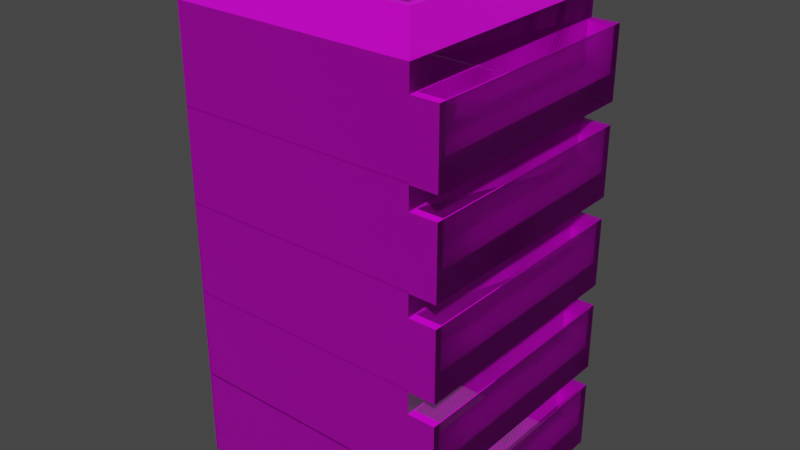# Source: Saitama_Home.blend  (saved by Blender 2.90.8; exported with 4.5.12 LTS)
import bpy
from mathutils import Matrix  # noqa: F401  (used for matrix-valued properties, if any)

bpy.ops.wm.read_factory_settings(use_empty=True)
scene = bpy.context.scene
scene.name = 'Scene'

# ---- collections
col_collection = bpy.data.collections.new('Collection'); scene.collection.children.link(col_collection)

# ---- images (referenced by path relative to the original .blend; pixels are not part of the script)
import os
ASSET_DIR = os.environ.get("B2B_ASSET_DIR", "")  # directory of the original .blend (textures are referenced by path, not embedded)
HERE = os.path.dirname(os.path.abspath(__file__))  # packed textures are extracted next to this script under _unpacked/

def load_image(name, relpath, width, height, colorspace="sRGB"):
    """Load a texture the original file referenced (path relative to the .blend, or extracted next to this script)."""
    p = next((c for c in (os.path.join(HERE, relpath), os.path.join(ASSET_DIR, relpath)) if relpath and os.path.exists(c)), "")
    if p:
        img = bpy.data.images.load(p, check_existing=True)
        img.name = name
    else:  # same state as the original file: an image datablock whose file is absent (Cycles renders it pink)
        img = bpy.data.images.new(name, width, height)
        img.source = "FILE"
        img.filepath = "//" + (relpath or name)
    img.colorspace_settings.name = colorspace
    return img
img_untitled_1_png_005 = load_image('Untitled-1.png.005', 'Untitled-1.png', 1024, 1024, 'sRGB')
img_untitled_1_png_001 = load_image('Untitled-1.png.001', 'Untitled-1.png', 1024, 1024, 'sRGB')
img_untitled_1_png_002 = load_image('Untitled-1.png.002', 'Untitled-1.png', 1024, 1024, 'sRGB')
img_untitled_1_png_003 = load_image('Untitled-1.png.003', 'Untitled-1.png', 1024, 1024, 'sRGB')
img_untitled_1_png_004 = load_image('Untitled-1.png.004', 'Untitled-1.png', 1024, 1024, 'sRGB')
img_untitled_1_png = load_image('Untitled-1.png', 'Untitled-1.png', 1024, 1024, 'sRGB')
img_untitled_1_png_006 = load_image('Untitled-1.png.006', 'Untitled-1.png', 1024, 1024, 'Non-Color')
img_untitled_1_png_007 = load_image('Untitled-1.png.007', 'Untitled-1.png', 1024, 1024, 'Non-Color')
img_untitled_1_png_008 = load_image('Untitled-1.png.008', 'Untitled-1.png', 1024, 1024, 'Non-Color')
img_untitled_1_png_009 = load_image('Untitled-1.png.009', 'Untitled-1.png', 1024, 1024, 'Non-Color')
img_untitled_1_png_010 = load_image('Untitled-1.png.010', 'Untitled-1.png', 1024, 1024, 'Non-Color')

# ---- materials (node trees are filled in below, after node groups)
mat_material = bpy.data.materials.new('Material')
mat_material.alpha_threshold = 0.0
mat_material.use_transparent_shadow = False
mat_material.line_color = (0.0, 0.0, 0.0, 1.0)
mat_material_001 = bpy.data.materials.new('Material.001')
mat_material_001.alpha_threshold = 0.0
mat_material_001.use_transparent_shadow = False
mat_material_001.line_color = (0.0, 0.0, 0.0, 1.0)
mat_material_002 = bpy.data.materials.new('Material.002')
mat_material_002.alpha_threshold = 0.0
mat_material_002.use_transparent_shadow = False
mat_material_002.line_color = (0.0, 0.0, 0.0, 1.0)
mat_material_003 = bpy.data.materials.new('Material.003')
mat_material_003.alpha_threshold = 0.0
mat_material_003.use_transparent_shadow = False
mat_material_003.line_color = (0.0, 0.0, 0.0, 1.0)
mat_material_004 = bpy.data.materials.new('Material.004')
mat_material_004.alpha_threshold = 0.0
mat_material_004.use_transparent_shadow = False
mat_material_004.line_color = (0.0, 0.0, 0.0, 1.0)
mat_material_005 = bpy.data.materials.new('Material.005')
mat_material_005.use_transparent_shadow = False
mat_material_006 = bpy.data.materials.new('Material.006')
mat_material_006.use_transparent_shadow = False
mat_material_007 = bpy.data.materials.new('Material.007')
mat_material_007.use_transparent_shadow = False
mat_material_008 = bpy.data.materials.new('Material.008')
mat_material_008.use_transparent_shadow = False
mat_material_009 = bpy.data.materials.new('Material.009')
mat_material_009.use_transparent_shadow = False

# ---- material node trees
mat_material.use_nodes = True; mat_material.node_tree.nodes.clear()
_N = mat_material.node_tree.nodes; _L = mat_material.node_tree.links
n0 = _N.new('ShaderNodeOutputMaterial'); n0.name = 'Material Output'; n0.location = (300, 300)
n1 = _N.new('ShaderNodeBsdfPrincipled'); n1.name = 'Principled BSDF'; n1.location = (10, 300)
n1.distribution = 'GGX'
n1.subsurface_method = 'BURLEY'
n1.inputs[2].default_value = 0.4
n1.inputs[3].default_value = 1.45
n1.inputs[27].default_value = (0.0, 0.0, 0.0, 1.0)
n1.inputs[28].default_value = 1.0
n2 = _N.new('ShaderNodeTexImage'); n2.name = 'Image Texture'; n2.location = (-280, 275)
n2.image = img_untitled_1_png_005
_L.new(n1.outputs[0], n0.inputs[0])
_L.new(n2.outputs[0], n1.inputs[0])
n0.is_active_output = True
mat_material_001.use_nodes = True; mat_material_001.node_tree.nodes.clear()
_N = mat_material_001.node_tree.nodes; _L = mat_material_001.node_tree.links
n0 = _N.new('ShaderNodeOutputMaterial'); n0.name = 'Material Output'; n0.location = (300, 300)
n1 = _N.new('ShaderNodeBsdfPrincipled'); n1.name = 'Principled BSDF'; n1.location = (10, 300)
n1.distribution = 'GGX'
n1.subsurface_method = 'BURLEY'
n1.inputs[2].default_value = 0.4
n1.inputs[3].default_value = 1.45
n1.inputs[27].default_value = (0.0, 0.0, 0.0, 1.0)
n1.inputs[28].default_value = 1.0
n2 = _N.new('ShaderNodeTexImage'); n2.name = 'Image Texture'; n2.location = (-280, 275)
n2.image = img_untitled_1_png_001
_L.new(n1.outputs[0], n0.inputs[0])
_L.new(n2.outputs[0], n1.inputs[0])
n0.is_active_output = True
mat_material_002.use_nodes = True; mat_material_002.node_tree.nodes.clear()
_N = mat_material_002.node_tree.nodes; _L = mat_material_002.node_tree.links
n0 = _N.new('ShaderNodeOutputMaterial'); n0.name = 'Material Output'; n0.location = (300, 300)
n1 = _N.new('ShaderNodeBsdfPrincipled'); n1.name = 'Principled BSDF'; n1.location = (10, 300)
n1.distribution = 'GGX'
n1.subsurface_method = 'BURLEY'
n1.inputs[2].default_value = 0.4
n1.inputs[3].default_value = 1.45
n1.inputs[27].default_value = (0.0, 0.0, 0.0, 1.0)
n1.inputs[28].default_value = 1.0
n2 = _N.new('ShaderNodeTexImage'); n2.name = 'Image Texture'; n2.location = (-280, 275)
n2.image = img_untitled_1_png_002
_L.new(n1.outputs[0], n0.inputs[0])
_L.new(n2.outputs[0], n1.inputs[0])
n0.is_active_output = True
mat_material_003.use_nodes = True; mat_material_003.node_tree.nodes.clear()
_N = mat_material_003.node_tree.nodes; _L = mat_material_003.node_tree.links
n0 = _N.new('ShaderNodeOutputMaterial'); n0.name = 'Material Output'; n0.location = (300, 300)
n1 = _N.new('ShaderNodeBsdfPrincipled'); n1.name = 'Principled BSDF'; n1.location = (10, 300)
n1.distribution = 'GGX'
n1.subsurface_method = 'BURLEY'
n1.inputs[2].default_value = 0.4
n1.inputs[3].default_value = 1.45
n1.inputs[27].default_value = (0.0, 0.0, 0.0, 1.0)
n1.inputs[28].default_value = 1.0
n2 = _N.new('ShaderNodeTexImage'); n2.name = 'Image Texture'; n2.location = (-280, 275)
n2.image = img_untitled_1_png_003
_L.new(n1.outputs[0], n0.inputs[0])
_L.new(n2.outputs[0], n1.inputs[0])
n0.is_active_output = True
mat_material_004.use_nodes = True; mat_material_004.node_tree.nodes.clear()
_N = mat_material_004.node_tree.nodes; _L = mat_material_004.node_tree.links
n0 = _N.new('ShaderNodeOutputMaterial'); n0.name = 'Material Output'; n0.location = (300, 300)
n1 = _N.new('ShaderNodeBsdfPrincipled'); n1.name = 'Principled BSDF'; n1.location = (10, 300)
n1.distribution = 'GGX'
n1.subsurface_method = 'BURLEY'
n1.inputs[2].default_value = 0.4
n1.inputs[3].default_value = 1.45
n1.inputs[27].default_value = (0.0, 0.0, 0.0, 1.0)
n1.inputs[28].default_value = 1.0
n2 = _N.new('ShaderNodeTexImage'); n2.name = 'Image Texture'; n2.location = (-280, 275)
n2.image = img_untitled_1_png_004
_L.new(n1.outputs[0], n0.inputs[0])
_L.new(n2.outputs[0], n1.inputs[0])
n0.is_active_output = True
mat_material_005.use_nodes = True; mat_material_005.node_tree.nodes.clear()
_N = mat_material_005.node_tree.nodes; _L = mat_material_005.node_tree.links
n0 = _N.new('ShaderNodeBsdfPrincipled'); n0.name = 'Principled BSDF'; n0.location = (10, 300)
n0.distribution = 'GGX'
n0.subsurface_method = 'BURLEY'
n0.inputs[2].default_value = 0.4
n0.inputs[3].default_value = 1.45
n0.inputs[27].default_value = (0.0, 0.0, 0.0, 1.0)
n0.inputs[28].default_value = 1.0
n1 = _N.new('ShaderNodeOutputMaterial'); n1.name = 'Material Output'; n1.location = (300, 300)
n2 = _N.new('ShaderNodeNormalMap'); n2.name = 'Normal Map'; n2.location = (-300, -300)
n2.label = 'Normal/Map'
n2.inputs[0].default_value = 0.0
n3 = _N.new('ShaderNodeTexImage'); n3.name = 'Image Texture'; n3.location = (-300, 600)
n3.image = img_untitled_1_png
n4 = _N.new('ShaderNodeTexImage'); n4.name = 'Image Texture.001'; n4.location = (-300, 0)
n4.image = img_untitled_1_png_006
_L.new(n0.outputs[0], n1.inputs[0])
_L.new(n2.outputs[0], n0.inputs[5])
_L.new(n3.outputs[0], n0.inputs[0])
_L.new(n4.outputs[0], n0.inputs[4])
n1.is_active_output = True
mat_material_006.use_nodes = True; mat_material_006.node_tree.nodes.clear()
_N = mat_material_006.node_tree.nodes; _L = mat_material_006.node_tree.links
n0 = _N.new('ShaderNodeBsdfPrincipled'); n0.name = 'Principled BSDF'; n0.location = (10, 300)
n0.distribution = 'GGX'
n0.subsurface_method = 'BURLEY'
n0.inputs[2].default_value = 0.4
n0.inputs[3].default_value = 1.45
n0.inputs[27].default_value = (0.0, 0.0, 0.0, 1.0)
n0.inputs[28].default_value = 1.0
n1 = _N.new('ShaderNodeOutputMaterial'); n1.name = 'Material Output'; n1.location = (300, 300)
n2 = _N.new('ShaderNodeNormalMap'); n2.name = 'Normal Map'; n2.location = (-300, -300)
n2.label = 'Normal/Map'
n2.inputs[0].default_value = 0.0
n3 = _N.new('ShaderNodeTexImage'); n3.name = 'Image Texture'; n3.location = (-300, 600)
n3.image = img_untitled_1_png
n4 = _N.new('ShaderNodeTexImage'); n4.name = 'Image Texture.001'; n4.location = (-300, 0)
n4.image = img_untitled_1_png_007
_L.new(n0.outputs[0], n1.inputs[0])
_L.new(n2.outputs[0], n0.inputs[5])
_L.new(n3.outputs[0], n0.inputs[0])
_L.new(n4.outputs[0], n0.inputs[4])
n1.is_active_output = True
mat_material_007.use_nodes = True; mat_material_007.node_tree.nodes.clear()
_N = mat_material_007.node_tree.nodes; _L = mat_material_007.node_tree.links
n0 = _N.new('ShaderNodeBsdfPrincipled'); n0.name = 'Principled BSDF'; n0.location = (10, 300)
n0.distribution = 'GGX'
n0.subsurface_method = 'BURLEY'
n0.inputs[2].default_value = 0.4
n0.inputs[3].default_value = 1.45
n0.inputs[27].default_value = (0.0, 0.0, 0.0, 1.0)
n0.inputs[28].default_value = 1.0
n1 = _N.new('ShaderNodeOutputMaterial'); n1.name = 'Material Output'; n1.location = (300, 300)
n2 = _N.new('ShaderNodeNormalMap'); n2.name = 'Normal Map'; n2.location = (-300, -300)
n2.label = 'Normal/Map'
n2.inputs[0].default_value = 0.0
n3 = _N.new('ShaderNodeTexImage'); n3.name = 'Image Texture'; n3.location = (-300, 600)
n3.image = img_untitled_1_png
n4 = _N.new('ShaderNodeTexImage'); n4.name = 'Image Texture.001'; n4.location = (-300, 0)
n4.image = img_untitled_1_png_008
_L.new(n0.outputs[0], n1.inputs[0])
_L.new(n2.outputs[0], n0.inputs[5])
_L.new(n3.outputs[0], n0.inputs[0])
_L.new(n4.outputs[0], n0.inputs[4])
n1.is_active_output = True
mat_material_008.use_nodes = True; mat_material_008.node_tree.nodes.clear()
_N = mat_material_008.node_tree.nodes; _L = mat_material_008.node_tree.links
n0 = _N.new('ShaderNodeBsdfPrincipled'); n0.name = 'Principled BSDF'; n0.location = (10, 300)
n0.distribution = 'GGX'
n0.subsurface_method = 'BURLEY'
n0.inputs[2].default_value = 0.4
n0.inputs[3].default_value = 1.45
n0.inputs[27].default_value = (0.0, 0.0, 0.0, 1.0)
n0.inputs[28].default_value = 1.0
n1 = _N.new('ShaderNodeOutputMaterial'); n1.name = 'Material Output'; n1.location = (300, 300)
n2 = _N.new('ShaderNodeNormalMap'); n2.name = 'Normal Map'; n2.location = (-300, -300)
n2.label = 'Normal/Map'
n2.inputs[0].default_value = 0.0
n3 = _N.new('ShaderNodeTexImage'); n3.name = 'Image Texture'; n3.location = (-300, 600)
n3.image = img_untitled_1_png
n4 = _N.new('ShaderNodeTexImage'); n4.name = 'Image Texture.001'; n4.location = (-300, 0)
n4.image = img_untitled_1_png_009
_L.new(n0.outputs[0], n1.inputs[0])
_L.new(n2.outputs[0], n0.inputs[5])
_L.new(n3.outputs[0], n0.inputs[0])
_L.new(n4.outputs[0], n0.inputs[4])
n1.is_active_output = True
mat_material_009.use_nodes = True; mat_material_009.node_tree.nodes.clear()
_N = mat_material_009.node_tree.nodes; _L = mat_material_009.node_tree.links
n0 = _N.new('ShaderNodeBsdfPrincipled'); n0.name = 'Principled BSDF'; n0.location = (10, 300)
n0.distribution = 'GGX'
n0.subsurface_method = 'BURLEY'
n0.inputs[2].default_value = 0.4
n0.inputs[3].default_value = 1.45
n0.inputs[27].default_value = (0.0, 0.0, 0.0, 1.0)
n0.inputs[28].default_value = 1.0
n1 = _N.new('ShaderNodeOutputMaterial'); n1.name = 'Material Output'; n1.location = (300, 300)
n2 = _N.new('ShaderNodeNormalMap'); n2.name = 'Normal Map'; n2.location = (-300, -300)
n2.label = 'Normal/Map'
n2.inputs[0].default_value = 0.0
n3 = _N.new('ShaderNodeTexImage'); n3.name = 'Image Texture'; n3.location = (-300, 600)
n3.image = img_untitled_1_png
n4 = _N.new('ShaderNodeTexImage'); n4.name = 'Image Texture.001'; n4.location = (-300, 0)
n4.image = img_untitled_1_png_010
_L.new(n0.outputs[0], n1.inputs[0])
_L.new(n2.outputs[0], n0.inputs[5])
_L.new(n3.outputs[0], n0.inputs[0])
_L.new(n4.outputs[0], n0.inputs[4])
n1.is_active_output = True

# ---- world
world_world = bpy.data.worlds.new('World'); scene.world = world_world
world_world.use_nodes = True; world_world.node_tree.nodes.clear()
_N = world_world.node_tree.nodes; _L = world_world.node_tree.links
n0 = _N.new('ShaderNodeOutputWorld'); n0.name = 'World Output'; n0.location = (300, 300)
n1 = _N.new('ShaderNodeBackground'); n1.name = 'Background'; n1.location = (10, 300)
n1.inputs[0].default_value = (0.05088, 0.05088, 0.05088, 1.0)
_L.new(n1.outputs[0], n0.inputs[0])
n0.is_active_output = True
world_world.color = (0.05088, 0.05088, 0.05088)
world_world.use_sun_shadow = False
world_world.sun_shadow_jitter_overblur = 0.0

# ---- meshes
me_cube = bpy.data.meshes.new('Cube')
me_cube.from_pydata([(13.67, 26.33, 30.38), (13.67, 26.33, 15.0), (13.67, -13.67, 30.38), (13.67, -13.67, 15.0), (-26.33, -13.67, 30.38), (-26.33, -13.67, 15.0), (13.67, 26.33, 26.44), (-26.33, -13.67, 26.44), (13.67, -13.67, 26.44), (18.08, 26.33, 26.44), (18.08, 26.33, 15.0), (18.08, -13.67, 15.0), (18.08, -13.67, 26.44), (11.03, -13.67, 30.38), (11.03, -13.67, 15.0), (11.03, -13.67, 26.44), (13.81, -12.37, 26.44), (13.81, 25.04, 26.44), (17.94, -12.37, 26.44), (17.94, 25.04, 26.44), (13.81, -12.37, 19.36), (13.81, 25.04, 19.36), (17.94, -12.37, 19.36), (17.94, 25.04, 19.36)], [], [(6, 0, 2, 8), (15, 14, 3, 8), (13, 15, 8, 2), (6, 9, 10, 1), (10, 9, 12, 11), (8, 16, 17, 6), (1, 10, 11, 3), (3, 11, 12, 8), (4, 7, 15, 13), (7, 5, 14, 15), (17, 21, 23, 19), (12, 18, 16, 8), (6, 17, 19, 9), (9, 19, 18, 12), (20, 22, 23, 21), (16, 20, 21, 17), (18, 22, 20, 16), (19, 23, 22, 18)])
_uv = me_cube.uv_layers.new(name='UVMap')
_uv.uv.foreach_set('vector', [0.4958, 0.7296, 0.4958, 0.7406, 0.6222, 0.7406, 0.6222, 0.7296, 0.4375, 0.6032, 0.4188, 0.8155, 0.4484, 0.8165, 0.4672, 0.6043, 0.444, 0.5302, 0.4375, 0.6032, 0.4672, 0.6043, 0.4737, 0.5312, 0.0, 0.0, 0.0, 0.0, 0.0, 0.0, 0.0, 0.0, 0.3433, 0.7881, 0.4038, 0.7725, 0.4039, 0.7222, 0.3426, 0.7377, 0.3958, 0.6885, 0.3958, 0.6885, 0.3195, 0.6793, 0.3195, 0.6793, 0.0, 0.0, 0.0, 0.0, 0.0, 0.0, 0.0, 0.0, 0.4622, 0.6028, 0.4301, 0.61, 0.4255, 0.7209, 0.4552, 0.7137, 0.8127, 0.6242, 0.692, 0.6564, 0.688, 0.7377, 0.7774, 0.7114, 0.692, 0.6564, 0.4595, 0.716, 0.4511, 0.8105, 0.688, 0.7377, 0.0, 0.0, 0.0, 0.0, 0.0, 0.0, 0.0, 0.0, 0.4255, 0.7209, 0.4255, 0.7209, 0.4552, 0.7137, 0.4552, 0.7137, 0.0, 0.0, 0.0, 0.0, 0.0, 0.0, 0.0, 0.0, 0.4038, 0.7725, 0.4038, 0.7725, 0.4039, 0.7222, 0.4039, 0.7222, 0.3958, 0.6885, 0.3958, 0.6885, 0.3195, 0.6793, 0.3195, 0.6793, 0.5182, 0.6245, 0.4958, 0.6245, 0.4958, 0.7295, 0.5182, 0.7295, 0.4255, 0.7209, 0.4255, 0.7209, 0.4552, 0.7137, 0.4552, 0.7137, 0.4038, 0.7725, 0.4038, 0.7725, 0.4039, 0.7222, 0.4039, 0.7222])
me_cube.materials.append(mat_material)
me_cube.use_remesh_preserve_volume = False
me_cube.use_remesh_preserve_attributes = False
me_cube.use_mirror_vertex_groups = False
me_cube.update()
me_cube_001 = bpy.data.meshes.new('Cube.001')
me_cube_001.from_pydata([(13.67, 26.33, 15.38), (13.67, 26.33, 0.0), (13.67, -13.67, 15.38), (13.67, -13.67, 0.0), (-26.33, -13.67, 15.38), (-26.33, -13.67, 0.0), (13.67, 26.33, 11.44), (-26.33, -13.67, 11.44), (13.67, -13.67, 11.44), (18.08, 26.33, 11.44), (18.08, 26.33, 0.0), (18.08, -13.67, 0.0), (18.08, -13.67, 11.44), (11.03, -13.67, 15.38), (11.03, -13.67, 0.0), (11.03, -13.67, 11.44), (13.81, -12.37, 11.44), (13.81, 25.04, 11.44), (17.94, -12.37, 11.44), (17.94, 25.04, 11.44), (13.81, -12.37, 4.365), (13.81, 25.04, 4.365), (17.94, -12.37, 4.365), (17.94, 25.04, 4.365)], [], [(6, 0, 2, 8), (15, 14, 3, 8), (13, 15, 8, 2), (6, 9, 10, 1), (10, 9, 12, 11), (8, 16, 17, 6), (1, 10, 11, 3), (3, 11, 12, 8), (4, 7, 15, 13), (7, 5, 14, 15), (17, 21, 23, 19), (12, 18, 16, 8), (6, 17, 19, 9), (9, 19, 18, 12), (20, 22, 23, 21), (16, 20, 21, 17), (18, 22, 20, 16), (19, 23, 22, 18)])
_uv = me_cube_001.uv_layers.new(name='UVMap')
_uv.uv.foreach_set('vector', [0.4958, 0.7296, 0.4958, 0.7406, 0.6222, 0.7406, 0.6222, 0.7296, 0.4375, 0.6032, 0.4188, 0.8155, 0.4484, 0.8165, 0.4672, 0.6043, 0.444, 0.5302, 0.4375, 0.6032, 0.4672, 0.6043, 0.4737, 0.5312, 0.0, 0.0, 0.0, 0.0, 0.0, 0.0, 0.0, 0.0, 0.3433, 0.7881, 0.4038, 0.7725, 0.4039, 0.7222, 0.3426, 0.7377, 0.3958, 0.6885, 0.3958, 0.6885, 0.3195, 0.6793, 0.3195, 0.6793, 0.0, 0.0, 0.0, 0.0, 0.0, 0.0, 0.0, 0.0, 0.4622, 0.6028, 0.4301, 0.61, 0.4255, 0.7209, 0.4552, 0.7137, 0.8127, 0.6242, 0.692, 0.6564, 0.688, 0.7377, 0.7774, 0.7114, 0.692, 0.6564, 0.4595, 0.716, 0.4511, 0.8105, 0.688, 0.7377, 0.0, 0.0, 0.0, 0.0, 0.0, 0.0, 0.0, 0.0, 0.4255, 0.7209, 0.4255, 0.7209, 0.4552, 0.7137, 0.4552, 0.7137, 0.0, 0.0, 0.0, 0.0, 0.0, 0.0, 0.0, 0.0, 0.4038, 0.7725, 0.4038, 0.7725, 0.4039, 0.7222, 0.4039, 0.7222, 0.3958, 0.6885, 0.3958, 0.6885, 0.3195, 0.6793, 0.3195, 0.6793, 0.5182, 0.6245, 0.4958, 0.6245, 0.4958, 0.7295, 0.5182, 0.7295, 0.4255, 0.7209, 0.4255, 0.7209, 0.4552, 0.7137, 0.4552, 0.7137, 0.4038, 0.7725, 0.4038, 0.7725, 0.4039, 0.7222, 0.4039, 0.7222])
me_cube_001.materials.append(mat_material_001)
me_cube_001.use_remesh_preserve_volume = False
me_cube_001.use_remesh_preserve_attributes = False
me_cube_001.use_mirror_vertex_groups = False
me_cube_001.update()
me_cube_002 = bpy.data.meshes.new('Cube.002')
me_cube_002.from_pydata([(13.67, 26.33, 15.38), (13.67, 26.33, 0.0), (13.67, -13.67, 15.38), (13.67, -13.67, 0.0), (-26.33, -13.67, 15.38), (-26.33, -13.67, 0.0), (13.67, 26.33, 11.44), (-26.33, -13.67, 11.44), (13.67, -13.67, 11.44), (18.08, 26.33, 11.44), (18.08, 26.33, 0.0), (18.08, -13.67, 0.0), (18.08, -13.67, 11.44), (11.03, -13.67, 15.38), (11.03, -13.67, 0.0), (11.03, -13.67, 11.44), (13.81, -12.37, 11.44), (13.81, 25.04, 11.44), (17.94, -12.37, 11.44), (17.94, 25.04, 11.44), (13.81, -12.37, 4.365), (13.81, 25.04, 4.365), (17.94, -12.37, 4.365), (17.94, 25.04, 4.365)], [], [(6, 0, 2, 8), (15, 14, 3, 8), (13, 15, 8, 2), (6, 9, 10, 1), (10, 9, 12, 11), (8, 16, 17, 6), (1, 10, 11, 3), (3, 11, 12, 8), (4, 7, 15, 13), (7, 5, 14, 15), (17, 21, 23, 19), (12, 18, 16, 8), (6, 17, 19, 9), (9, 19, 18, 12), (20, 22, 23, 21), (16, 20, 21, 17), (18, 22, 20, 16), (19, 23, 22, 18)])
_uv = me_cube_002.uv_layers.new(name='UVMap')
_uv.uv.foreach_set('vector', [0.4958, 0.7296, 0.4958, 0.7406, 0.6222, 0.7406, 0.6222, 0.7296, 0.4375, 0.6032, 0.4188, 0.8155, 0.4484, 0.8165, 0.4672, 0.6043, 0.444, 0.5302, 0.4375, 0.6032, 0.4672, 0.6043, 0.4737, 0.5312, 0.0, 0.0, 0.0, 0.0, 0.0, 0.0, 0.0, 0.0, 0.3433, 0.7881, 0.4038, 0.7725, 0.4039, 0.7222, 0.3426, 0.7377, 0.3958, 0.6885, 0.3958, 0.6885, 0.3195, 0.6793, 0.3195, 0.6793, 0.0, 0.0, 0.0, 0.0, 0.0, 0.0, 0.0, 0.0, 0.4622, 0.6028, 0.4301, 0.61, 0.4255, 0.7209, 0.4552, 0.7137, 0.8127, 0.6242, 0.692, 0.6564, 0.688, 0.7377, 0.7774, 0.7114, 0.692, 0.6564, 0.4595, 0.716, 0.4511, 0.8105, 0.688, 0.7377, 0.0, 0.0, 0.0, 0.0, 0.0, 0.0, 0.0, 0.0, 0.4255, 0.7209, 0.4255, 0.7209, 0.4552, 0.7137, 0.4552, 0.7137, 0.0, 0.0, 0.0, 0.0, 0.0, 0.0, 0.0, 0.0, 0.4038, 0.7725, 0.4038, 0.7725, 0.4039, 0.7222, 0.4039, 0.7222, 0.3958, 0.6885, 0.3958, 0.6885, 0.3195, 0.6793, 0.3195, 0.6793, 0.5182, 0.6245, 0.4958, 0.6245, 0.4958, 0.7295, 0.5182, 0.7295, 0.4255, 0.7209, 0.4255, 0.7209, 0.4552, 0.7137, 0.4552, 0.7137, 0.4038, 0.7725, 0.4038, 0.7725, 0.4039, 0.7222, 0.4039, 0.7222])
me_cube_002.materials.append(mat_material_002)
me_cube_002.use_remesh_preserve_volume = False
me_cube_002.use_remesh_preserve_attributes = False
me_cube_002.use_mirror_vertex_groups = False
me_cube_002.update()
me_cube_003 = bpy.data.meshes.new('Cube.003')
me_cube_003.from_pydata([(13.67, 26.33, 15.38), (13.67, 26.33, 0.0), (13.67, -13.67, 15.38), (13.67, -13.67, 0.0), (-26.33, -13.67, 15.38), (-26.33, -13.67, 0.0), (13.67, 26.33, 11.44), (-26.33, -13.67, 11.44), (13.67, -13.67, 11.44), (18.08, 26.33, 11.44), (18.08, 26.33, 0.0), (18.08, -13.67, 0.0), (18.08, -13.67, 11.44), (11.03, -13.67, 15.38), (11.03, -13.67, 0.0), (11.03, -13.67, 11.44), (13.81, -12.37, 11.44), (13.81, 25.04, 11.44), (17.94, -12.37, 11.44), (17.94, 25.04, 11.44), (13.81, -12.37, 4.365), (13.81, 25.04, 4.365), (17.94, -12.37, 4.365), (17.94, 25.04, 4.365)], [], [(6, 0, 2, 8), (15, 14, 3, 8), (13, 15, 8, 2), (6, 9, 10, 1), (10, 9, 12, 11), (8, 16, 17, 6), (1, 10, 11, 3), (3, 11, 12, 8), (4, 7, 15, 13), (7, 5, 14, 15), (17, 21, 23, 19), (12, 18, 16, 8), (6, 17, 19, 9), (9, 19, 18, 12), (20, 22, 23, 21), (16, 20, 21, 17), (18, 22, 20, 16), (19, 23, 22, 18)])
_uv = me_cube_003.uv_layers.new(name='UVMap')
_uv.uv.foreach_set('vector', [0.4958, 0.7296, 0.4958, 0.7406, 0.6222, 0.7406, 0.6222, 0.7296, 0.4375, 0.6032, 0.4188, 0.8155, 0.4484, 0.8165, 0.4672, 0.6043, 0.444, 0.5302, 0.4375, 0.6032, 0.4672, 0.6043, 0.4737, 0.5312, 0.0, 0.0, 0.0, 0.0, 0.0, 0.0, 0.0, 0.0, 0.3433, 0.7881, 0.4038, 0.7725, 0.4039, 0.7222, 0.3426, 0.7377, 0.3958, 0.6885, 0.3958, 0.6885, 0.3195, 0.6793, 0.3195, 0.6793, 0.0, 0.0, 0.0, 0.0, 0.0, 0.0, 0.0, 0.0, 0.4622, 0.6028, 0.4301, 0.61, 0.4255, 0.7209, 0.4552, 0.7137, 0.8127, 0.6242, 0.692, 0.6564, 0.688, 0.7377, 0.7774, 0.7114, 0.692, 0.6564, 0.4595, 0.716, 0.4511, 0.8105, 0.688, 0.7377, 0.0, 0.0, 0.0, 0.0, 0.0, 0.0, 0.0, 0.0, 0.4255, 0.7209, 0.4255, 0.7209, 0.4552, 0.7137, 0.4552, 0.7137, 0.0, 0.0, 0.0, 0.0, 0.0, 0.0, 0.0, 0.0, 0.4038, 0.7725, 0.4038, 0.7725, 0.4039, 0.7222, 0.4039, 0.7222, 0.3958, 0.6885, 0.3958, 0.6885, 0.3195, 0.6793, 0.3195, 0.6793, 0.5182, 0.6245, 0.4958, 0.6245, 0.4958, 0.7295, 0.5182, 0.7295, 0.4255, 0.7209, 0.4255, 0.7209, 0.4552, 0.7137, 0.4552, 0.7137, 0.4038, 0.7725, 0.4038, 0.7725, 0.4039, 0.7222, 0.4039, 0.7222])
me_cube_003.materials.append(mat_material_003)
me_cube_003.use_remesh_preserve_volume = False
me_cube_003.use_remesh_preserve_attributes = False
me_cube_003.use_mirror_vertex_groups = False
me_cube_003.update()
me_cube_004 = bpy.data.meshes.new('Cube.004')
me_cube_004.from_pydata([(13.67, 26.33, 15.38), (13.67, 26.33, 0.0), (13.67, -13.67, 15.38), (13.67, -13.67, 0.0), (-26.33, -13.67, 15.38), (-26.33, -13.67, 0.0), (13.67, 26.33, 11.44), (-26.33, -13.67, 11.44), (13.67, -13.67, 11.44), (18.08, 26.33, 11.44), (18.08, 26.33, 0.0), (18.08, -13.67, 0.0), (18.08, -13.67, 11.44), (11.03, -13.67, 15.38), (11.03, -13.67, 0.0), (11.03, -13.67, 11.44), (13.81, -12.37, 11.44), (13.81, 25.04, 11.44), (17.94, -12.37, 11.44), (17.94, 25.04, 11.44), (13.81, -12.37, 4.365), (13.81, 25.04, 4.365), (17.94, -12.37, 4.365), (17.94, 25.04, 4.365), (-26.83, 26.33, 15.38), (-26.83, 26.33, -60.0), (14.17, 26.33, -60.0), (-26.83, -13.67, -60.0), (10.12, -12.63, 15.38), (-24.81, -12.63, 15.38), (12.58, 24.77, 15.38), (12.58, -12.63, 15.38), (-25.28, 24.77, 15.38), (11.03, -13.67, 21.77), (-26.33, -13.67, 21.77), (13.67, 26.33, 21.77), (13.67, -13.67, 21.77), (-26.83, 26.33, 21.77), (10.12, -12.63, 21.77), (-24.81, -12.63, 21.77), (12.58, 24.77, 21.77), (12.58, -12.63, 21.77), (-25.28, 24.77, 21.77)], [], [(6, 0, 2, 8), (15, 14, 3, 8), (13, 15, 8, 2), (6, 9, 10, 1), (10, 9, 12, 11), (8, 16, 17, 6), (1, 10, 11, 3), (3, 11, 12, 8), (4, 7, 15, 13), (7, 5, 14, 15), (17, 21, 23, 19), (12, 18, 16, 8), (6, 17, 19, 9), (9, 19, 18, 12), (20, 22, 23, 21), (16, 20, 21, 17), (18, 22, 20, 16), (19, 23, 22, 18), (4, 13, 33, 34), (26, 25, 24, 0), (27, 4, 24, 25), (29, 28, 31, 30, 32), (13, 2, 31, 28), (13, 28, 38, 33), (30, 31, 41, 40), (24, 4, 34, 37), (37, 34, 39, 42), (36, 35, 40, 41), (35, 37, 42, 40), (34, 33, 38, 39), (2, 0, 35, 36), (32, 30, 40, 42), (0, 24, 37, 35), (28, 29, 39, 38), (31, 2, 36, 41), (29, 32, 42, 39), (36, 2, 13, 33), (36, 33, 38, 41)])
_uv = me_cube_004.uv_layers.new(name='UVMap')
_uv.uv.foreach_set('vector', [0.4958, 0.7296, 0.4958, 0.7406, 0.6222, 0.7406, 0.6222, 0.7296, 0.4375, 0.6032, 0.4188, 0.8155, 0.4484, 0.8165, 0.4672, 0.6043, 0.444, 0.5302, 0.4375, 0.6032, 0.4672, 0.6043, 0.4737, 0.5312, 0.0, 0.0, 0.0, 0.0, 0.0, 0.0, 0.0, 0.0, 0.3433, 0.7881, 0.4038, 0.7725, 0.4039, 0.7222, 0.3426, 0.7377, 0.3958, 0.6885, 0.3958, 0.6885, 0.3195, 0.6793, 0.3195, 0.6793, 0.0, 0.0, 0.0, 0.0, 0.0, 0.0, 0.0, 0.0, 0.4622, 0.6028, 0.4301, 0.61, 0.4255, 0.7209, 0.4552, 0.7137, 0.8127, 0.6242, 0.692, 0.6564, 0.688, 0.7377, 0.7774, 0.7114, 0.692, 0.6564, 0.4595, 0.716, 0.4511, 0.8105, 0.688, 0.7377, 0.0, 0.0, 0.0, 0.0, 0.0, 0.0, 0.0, 0.0, 0.4255, 0.7209, 0.4255, 0.7209, 0.4552, 0.7137, 0.4552, 0.7137, 0.0, 0.0, 0.0, 0.0, 0.0, 0.0, 0.0, 0.0, 0.4038, 0.7725, 0.4038, 0.7725, 0.4039, 0.7222, 0.4039, 0.7222, 0.3958, 0.6885, 0.3958, 0.6885, 0.3195, 0.6793, 0.3195, 0.6793, 0.5182, 0.6245, 0.4958, 0.6245, 0.4958, 0.7295, 0.5182, 0.7295, 0.4255, 0.7209, 0.4255, 0.7209, 0.4552, 0.7137, 0.4552, 0.7137, 0.4038, 0.7725, 0.4038, 0.7725, 0.4039, 0.7222, 0.4039, 0.7222, 0.7551, 0.6929, 0.4991, 0.766, 0.485, 0.7271, 0.741, 0.654, 0.0, 0.0, 0.0, 0.0, 0.4569, 0.9112, 0.6757, 0.827, 0.0, 0.0, 0.4674, 0.7139, 0.4569, 0.9112, 0.0, 0.0, 0.4674, 0.7139, 0.7126, 0.6519, 0.7337, 0.6455, 0.6757, 0.827, 0.4569, 0.9112, 0.444, 0.5302, 0.4737, 0.5312, 0.4737, 0.5312, 0.444, 0.5302, 0.444, 0.5302, 0.444, 0.5302, 0.444, 0.5302, 0.444, 0.5302, 0.6757, 0.827, 0.7337, 0.6455, 0.7337, 0.6455, 0.6757, 0.827, 0.4569, 0.9112, 0.4674, 0.7139, 0.4674, 0.7139, 0.4569, 0.9112, 0.5381, 0.8153, 0.4767, 0.6551, 0.4843, 0.6574, 0.5417, 0.8071, 0.6343, 0.6056, 0.6976, 0.7652, 0.6909, 0.7603, 0.6317, 0.6111, 0.6976, 0.7652, 0.5381, 0.8153, 0.5417, 0.8071, 0.6909, 0.7603, 0.4767, 0.6551, 0.6239, 0.6089, 0.622, 0.6142, 0.4843, 0.6574, 0.6222, 0.7406, 0.4958, 0.7406, 0.4958, 0.7406, 0.6222, 0.7406, 0.4569, 0.9112, 0.6757, 0.827, 0.6757, 0.827, 0.4569, 0.9112, 0.6757, 0.827, 0.4569, 0.9112, 0.4569, 0.9112, 0.6757, 0.827, 0.7126, 0.6519, 0.4674, 0.7139, 0.4674, 0.7139, 0.7126, 0.6519, 0.4737, 0.5312, 0.4737, 0.5312, 0.4737, 0.5312, 0.4737, 0.5312, 0.4674, 0.7139, 0.4569, 0.9112, 0.4569, 0.9112, 0.4674, 0.7139, 0.467, 0.7322, 0.4811, 0.7712, 0.4991, 0.766, 0.485, 0.7271, 0.0, 0.0, 0.0, 0.0, 0.0, 0.0, 0.0, 0.0])
me_cube_004.materials.append(mat_material_004)
me_cube_004.use_remesh_preserve_volume = False
me_cube_004.use_remesh_preserve_attributes = False
me_cube_004.use_mirror_vertex_groups = False
me_cube_004.update()
me_cube_005 = bpy.data.meshes.new('Cube.005')
me_cube_005.from_pydata([(1367.0, 3038.0, -2633.0), (1367.0, 1500.0, -2633.0), (1367.0, 3038.0, 1367.0), (1367.0, 1500.0, 1367.0), (-2633.0, 3038.0, 1367.0), (-2633.0, 1500.0, 1367.0), (1367.0, 2644.0, -2633.0), (-2633.0, 2644.0, 1367.0), (1367.0, 2644.0, 1367.0), (1808.0, 2644.0, -2633.0), (1808.0, 1500.0, -2633.0), (1808.0, 1500.0, 1367.0), (1808.0, 2644.0, 1367.0), (1103.0, 3038.0, 1367.0), (1103.0, 1500.0, 1367.0), (1103.0, 2644.0, 1367.0), (1381.0, 2644.0, 1237.0), (1381.0, 2644.0, -2504.0), (1794.0, 2644.0, 1237.0), (1794.0, 2644.0, -2504.0), (1381.0, 1936.0, 1237.0), (1381.0, 1936.0, -2504.0), (1794.0, 1936.0, 1237.0), (1794.0, 1936.0, -2504.0)], [], [(6, 0, 2, 8), (15, 14, 3, 8), (13, 15, 8, 2), (6, 9, 10, 1), (10, 9, 12, 11), (8, 16, 17, 6), (1, 10, 11, 3), (3, 11, 12, 8), (4, 7, 15, 13), (7, 5, 14, 15), (17, 21, 23, 19), (12, 18, 16, 8), (6, 17, 19, 9), (9, 19, 18, 12), (20, 22, 23, 21), (16, 20, 21, 17), (18, 22, 20, 16), (19, 23, 22, 18)])
me_cube_005.polygons.foreach_set('use_smooth', [True] * 18)
_k = set([(1, 10), (2, 8), (3, 8), (3, 11), (6, 8), (6, 9), (8, 12), (9, 10), (9, 12), (10, 11), (11, 12), (16, 17), (16, 18), (16, 20), (17, 19), (17, 21), (18, 19), (18, 22), (19, 23), (20, 21), (20, 22), (21, 23), (22, 23)])
me_cube_005.attributes.new('sharp_edge', 'BOOLEAN', 'EDGE').data.foreach_set('value', [ (min(e.vertices), max(e.vertices)) in _k for e in me_cube_005.edges])
_uv = me_cube_005.uv_layers.new(name='UVMap')
_uv.uv.foreach_set('vector', [0.4958, 0.7296, 0.4958, 0.7406, 0.6222, 0.7406, 0.6222, 0.7296, 0.4375, 0.6032, 0.4188, 0.8155, 0.4484, 0.8165, 0.4672, 0.6043, 0.444, 0.5302, 0.4375, 0.6032, 0.4672, 0.6043, 0.4737, 0.5312, 0.0, 0.0, 0.0, 0.0, 0.0, 0.0, 0.0, 0.0, 0.3433, 0.7881, 0.4038, 0.7725, 0.4039, 0.7222, 0.3426, 0.7377, 0.3958, 0.6885, 0.3958, 0.6885, 0.3195, 0.6793, 0.3195, 0.6793, 0.0, 0.0, 0.0, 0.0, 0.0, 0.0, 0.0, 0.0, 0.4622, 0.6028, 0.4301, 0.61, 0.4255, 0.7209, 0.4552, 0.7137, 0.8127, 0.6242, 0.692, 0.6564, 0.688, 0.7377, 0.7774, 0.7114, 0.692, 0.6564, 0.4595, 0.716, 0.4511, 0.8105, 0.688, 0.7377, 0.0, 0.0, 0.0, 0.0, 0.0, 0.0, 0.0, 0.0, 0.4255, 0.7209, 0.4255, 0.7209, 0.4552, 0.7137, 0.4552, 0.7137, 0.0, 0.0, 0.0, 0.0, 0.0, 0.0, 0.0, 0.0, 0.4038, 0.7725, 0.4038, 0.7725, 0.4039, 0.7222, 0.4039, 0.7222, 0.3958, 0.6885, 0.3958, 0.6885, 0.3195, 0.6793, 0.3195, 0.6793, 0.5182, 0.6245, 0.4958, 0.6245, 0.4958, 0.7295, 0.5182, 0.7295, 0.4255, 0.7209, 0.4255, 0.7209, 0.4552, 0.7137, 0.4552, 0.7137, 0.4038, 0.7725, 0.4038, 0.7725, 0.4039, 0.7222, 0.4039, 0.7222])
me_cube_005.materials.append(mat_material_005)
me_cube_005.use_remesh_fix_poles = True
me_cube_005.use_remesh_preserve_attributes = False
me_cube_005.use_mirror_vertex_groups = False
me_cube_005.update()
me_cube_005.normals_split_custom_set([tuple(v) for v in zip(*[iter([1.0, 0.0, 0.0, 1.0, 0.0, 0.0, 1.0, 0.0, 0.0, 1.0, 0.0, 0.0, 0.0, 0.0, 1.0, 0.0, 0.0, 1.0, 0.0, 0.0, 1.0, 0.0, 0.0, 1.0, 0.0, 0.0, 1.0, 0.0, 0.0, 1.0, 0.0, 0.0, 1.0, 0.0, 0.0, 1.0, 0.0, 0.0, -1.0, 0.0, 0.0, -1.0, 0.0, 0.0, -1.0, 0.0, 0.0, -1.0, 1.0, 0.0, 0.0, 1.0, 0.0, 0.0, 1.0, 0.0, 0.0, 1.0, 0.0, 0.0, 0.0, 1.0, -2.628e-07, 0.0, 1.0, -1.008e-07, 0.0, 1.0, 1.008e-07, 0.0, 1.0, 2.628e-07, 0.0, -1.0, 0.0, 0.0, -1.0, 0.0, 0.0, -1.0, 0.0, 0.0, -1.0, 0.0, 0.0, 0.0, 1.0, 0.0, 0.0, 1.0, 0.0, 0.0, 1.0, 0.0, 0.0, 1.0, 0.0, 0.0, 1.0, 0.0, 0.0, 1.0, 0.0, 0.0, 1.0, 0.0, 0.0, 1.0, 0.0, 0.0, 1.0, 0.0, 0.0, 1.0, 0.0, 0.0, 1.0, 0.0, 0.0, 1.0, 0.0, 0.0, 1.0, 0.0, 0.0, 1.0, 0.0, 0.0, 1.0, 0.0, 0.0, 1.0, 0.0, 1.0, -2.628e-07, 0.0, 1.0, -1.008e-07, 0.0, 1.0, -1.008e-07, 0.0, 1.0, -2.628e-07, 0.0, 1.0, 2.628e-07, 0.0, 1.0, 1.008e-07, 0.0, 1.0, 1.008e-07, 0.0, 1.0, 2.628e-07, 0.0, 1.0, 2.628e-07, 0.0, 1.0, 1.008e-07, 0.0, 1.0, -1.008e-07, 0.0, 1.0, -2.628e-07, 0.0, 1.0, 0.0, 0.0, 1.0, 0.0, 0.0, 1.0, 0.0, 0.0, 1.0, 0.0, 1.0, 0.0, 0.0, 1.0, 0.0, 0.0, 1.0, 0.0, 0.0, 1.0, 0.0, 0.0, 0.0, 0.0, -1.0, 0.0, 0.0, -1.0, 0.0, 0.0, -1.0, 0.0, 0.0, -1.0, -1.0, 0.0, 0.0, -1.0, 0.0, 0.0, -1.0, 0.0, 0.0, -1.0, 0.0, 0.0])] * 3)])
me_cube_006 = bpy.data.meshes.new('Cube.006')
me_cube_006.from_pydata([(1367.0, 1538.0, -2633.0), (1367.0, 0.0, -2633.0), (1367.0, 1538.0, 1367.0), (1367.0, 0.0, 1367.0), (-2633.0, 1538.0, 1367.0), (-2633.0, 0.0, 1367.0), (1367.0, 1144.0, -2633.0), (-2633.0, 1144.0, 1367.0), (1367.0, 1144.0, 1367.0), (1808.0, 1144.0, -2633.0), (1808.0, 0.0, -2633.0), (1808.0, 0.0, 1367.0), (1808.0, 1144.0, 1367.0), (1103.0, 1538.0, 1367.0), (1103.0, 0.0, 1367.0), (1103.0, 1144.0, 1367.0), (1381.0, 1144.0, 1237.0), (1381.0, 1144.0, -2504.0), (1794.0, 1144.0, 1237.0), (1794.0, 1144.0, -2504.0), (1381.0, 436.5, 1237.0), (1381.0, 436.5, -2504.0), (1794.0, 436.5, 1237.0), (1794.0, 436.5, -2504.0)], [], [(6, 0, 2, 8), (15, 14, 3, 8), (13, 15, 8, 2), (6, 9, 10, 1), (10, 9, 12, 11), (8, 16, 17, 6), (1, 10, 11, 3), (3, 11, 12, 8), (4, 7, 15, 13), (7, 5, 14, 15), (17, 21, 23, 19), (12, 18, 16, 8), (6, 17, 19, 9), (9, 19, 18, 12), (20, 22, 23, 21), (16, 20, 21, 17), (18, 22, 20, 16), (19, 23, 22, 18)])
me_cube_006.polygons.foreach_set('use_smooth', [True] * 18)
_k = set([(1, 10), (2, 8), (3, 8), (3, 11), (6, 8), (6, 9), (8, 12), (9, 10), (9, 12), (10, 11), (11, 12), (16, 17), (16, 18), (16, 20), (17, 19), (17, 21), (18, 19), (18, 22), (19, 23), (20, 21), (20, 22), (21, 23), (22, 23)])
me_cube_006.attributes.new('sharp_edge', 'BOOLEAN', 'EDGE').data.foreach_set('value', [ (min(e.vertices), max(e.vertices)) in _k for e in me_cube_006.edges])
_uv = me_cube_006.uv_layers.new(name='UVMap')
_uv.uv.foreach_set('vector', [0.4958, 0.7296, 0.4958, 0.7406, 0.6222, 0.7406, 0.6222, 0.7296, 0.4375, 0.6032, 0.4188, 0.8155, 0.4484, 0.8165, 0.4672, 0.6043, 0.444, 0.5302, 0.4375, 0.6032, 0.4672, 0.6043, 0.4737, 0.5312, 0.0, 0.0, 0.0, 0.0, 0.0, 0.0, 0.0, 0.0, 0.3433, 0.7881, 0.4038, 0.7725, 0.4039, 0.7222, 0.3426, 0.7377, 0.3958, 0.6885, 0.3958, 0.6885, 0.3195, 0.6793, 0.3195, 0.6793, 0.0, 0.0, 0.0, 0.0, 0.0, 0.0, 0.0, 0.0, 0.4622, 0.6028, 0.4301, 0.61, 0.4255, 0.7209, 0.4552, 0.7137, 0.8127, 0.6242, 0.692, 0.6564, 0.688, 0.7377, 0.7774, 0.7114, 0.692, 0.6564, 0.4595, 0.716, 0.4511, 0.8105, 0.688, 0.7377, 0.0, 0.0, 0.0, 0.0, 0.0, 0.0, 0.0, 0.0, 0.4255, 0.7209, 0.4255, 0.7209, 0.4552, 0.7137, 0.4552, 0.7137, 0.0, 0.0, 0.0, 0.0, 0.0, 0.0, 0.0, 0.0, 0.4038, 0.7725, 0.4038, 0.7725, 0.4039, 0.7222, 0.4039, 0.7222, 0.3958, 0.6885, 0.3958, 0.6885, 0.3195, 0.6793, 0.3195, 0.6793, 0.5182, 0.6245, 0.4958, 0.6245, 0.4958, 0.7295, 0.5182, 0.7295, 0.4255, 0.7209, 0.4255, 0.7209, 0.4552, 0.7137, 0.4552, 0.7137, 0.4038, 0.7725, 0.4038, 0.7725, 0.4039, 0.7222, 0.4039, 0.7222])
me_cube_006.materials.append(mat_material_006)
me_cube_006.use_remesh_fix_poles = True
me_cube_006.use_remesh_preserve_attributes = False
me_cube_006.use_mirror_vertex_groups = False
me_cube_006.update()
me_cube_006.normals_split_custom_set([tuple(v) for v in zip(*[iter([1.0, 0.0, 0.0, 1.0, 0.0, 0.0, 1.0, 0.0, 0.0, 1.0, 0.0, 0.0, 0.0, 0.0, 1.0, 0.0, 0.0, 1.0, 0.0, 0.0, 1.0, 0.0, 0.0, 1.0, 0.0, 0.0, 1.0, 0.0, 0.0, 1.0, 0.0, 0.0, 1.0, 0.0, 0.0, 1.0, 0.0, 0.0, -1.0, 0.0, 0.0, -1.0, 0.0, 0.0, -1.0, 0.0, 0.0, -1.0, 1.0, 0.0, 0.0, 1.0, 0.0, 0.0, 1.0, 0.0, 0.0, 1.0, 0.0, 0.0, 0.0, 1.0, 4.927e-08, 0.0, 1.0, 1.889e-08, 0.0, 1.0, -1.889e-08, 0.0, 1.0, -4.927e-08, 0.0, -1.0, 0.0, 0.0, -1.0, 0.0, 0.0, -1.0, 0.0, 0.0, -1.0, 0.0, 0.0, 0.0, 1.0, 0.0, 0.0, 1.0, 0.0, 0.0, 1.0, 0.0, 0.0, 1.0, 0.0, 0.0, 1.0, 0.0, 0.0, 1.0, 0.0, 0.0, 1.0, 0.0, 0.0, 1.0, 0.0, 0.0, 1.0, 0.0, 0.0, 1.0, 0.0, 0.0, 1.0, 0.0, 0.0, 1.0, 0.0, 0.0, 1.0, 0.0, 0.0, 1.0, 0.0, 0.0, 1.0, 0.0, 0.0, 1.0, 0.0, 1.0, 4.927e-08, 0.0, 1.0, 1.889e-08, 0.0, 1.0, 1.889e-08, 0.0, 1.0, 4.927e-08, 0.0, 1.0, -4.927e-08, 0.0, 1.0, -1.889e-08, 0.0, 1.0, -1.889e-08, 0.0, 1.0, -4.927e-08, 0.0, 1.0, -4.927e-08, 0.0, 1.0, -1.889e-08, 0.0, 1.0, 1.889e-08, 0.0, 1.0, 4.927e-08, 0.0, 1.0, 0.0, 0.0, 1.0, 0.0, 0.0, 1.0, 0.0, 0.0, 1.0, 0.0, 1.0, 0.0, 0.0, 1.0, 0.0, 0.0, 1.0, 0.0, 0.0, 1.0, 0.0, 0.0, 0.0, 0.0, -1.0, 0.0, 0.0, -1.0, 0.0, 0.0, -1.0, 0.0, 0.0, -1.0, -1.0, 0.0, 0.0, -1.0, 0.0, 0.0, -1.0, 0.0, 0.0, -1.0, 0.0, 0.0])] * 3)])
me_cube_007 = bpy.data.meshes.new('Cube.007')
me_cube_007.from_pydata([(1367.0, 1538.0, -2633.0), (1367.0, 0.0, -2633.0), (1367.0, 1538.0, 1367.0), (1367.0, 0.0, 1367.0), (-2633.0, 1538.0, 1367.0), (-2633.0, 0.0, 1367.0), (1367.0, 1144.0, -2633.0), (-2633.0, 1144.0, 1367.0), (1367.0, 1144.0, 1367.0), (1808.0, 1144.0, -2633.0), (1808.0, 0.0, -2633.0), (1808.0, 0.0, 1367.0), (1808.0, 1144.0, 1367.0), (1103.0, 1538.0, 1367.0), (1103.0, 0.0, 1367.0), (1103.0, 1144.0, 1367.0), (1381.0, 1144.0, 1237.0), (1381.0, 1144.0, -2504.0), (1794.0, 1144.0, 1237.0), (1794.0, 1144.0, -2504.0), (1381.0, 436.5, 1237.0), (1381.0, 436.5, -2504.0), (1794.0, 436.5, 1237.0), (1794.0, 436.5, -2504.0)], [], [(6, 0, 2, 8), (15, 14, 3, 8), (13, 15, 8, 2), (6, 9, 10, 1), (10, 9, 12, 11), (8, 16, 17, 6), (1, 10, 11, 3), (3, 11, 12, 8), (4, 7, 15, 13), (7, 5, 14, 15), (17, 21, 23, 19), (12, 18, 16, 8), (6, 17, 19, 9), (9, 19, 18, 12), (20, 22, 23, 21), (16, 20, 21, 17), (18, 22, 20, 16), (19, 23, 22, 18)])
me_cube_007.polygons.foreach_set('use_smooth', [True] * 18)
_k = set([(1, 10), (2, 8), (3, 8), (3, 11), (6, 8), (6, 9), (8, 12), (9, 10), (9, 12), (10, 11), (11, 12), (16, 17), (16, 18), (16, 20), (17, 19), (17, 21), (18, 19), (18, 22), (19, 23), (20, 21), (20, 22), (21, 23), (22, 23)])
me_cube_007.attributes.new('sharp_edge', 'BOOLEAN', 'EDGE').data.foreach_set('value', [ (min(e.vertices), max(e.vertices)) in _k for e in me_cube_007.edges])
_uv = me_cube_007.uv_layers.new(name='UVMap')
_uv.uv.foreach_set('vector', [0.4958, 0.7296, 0.4958, 0.7406, 0.6222, 0.7406, 0.6222, 0.7296, 0.4375, 0.6032, 0.4188, 0.8155, 0.4484, 0.8165, 0.4672, 0.6043, 0.444, 0.5302, 0.4375, 0.6032, 0.4672, 0.6043, 0.4737, 0.5312, 0.0, 0.0, 0.0, 0.0, 0.0, 0.0, 0.0, 0.0, 0.3433, 0.7881, 0.4038, 0.7725, 0.4039, 0.7222, 0.3426, 0.7377, 0.3958, 0.6885, 0.3958, 0.6885, 0.3195, 0.6793, 0.3195, 0.6793, 0.0, 0.0, 0.0, 0.0, 0.0, 0.0, 0.0, 0.0, 0.4622, 0.6028, 0.4301, 0.61, 0.4255, 0.7209, 0.4552, 0.7137, 0.8127, 0.6242, 0.692, 0.6564, 0.688, 0.7377, 0.7774, 0.7114, 0.692, 0.6564, 0.4595, 0.716, 0.4511, 0.8105, 0.688, 0.7377, 0.0, 0.0, 0.0, 0.0, 0.0, 0.0, 0.0, 0.0, 0.4255, 0.7209, 0.4255, 0.7209, 0.4552, 0.7137, 0.4552, 0.7137, 0.0, 0.0, 0.0, 0.0, 0.0, 0.0, 0.0, 0.0, 0.4038, 0.7725, 0.4038, 0.7725, 0.4039, 0.7222, 0.4039, 0.7222, 0.3958, 0.6885, 0.3958, 0.6885, 0.3195, 0.6793, 0.3195, 0.6793, 0.5182, 0.6245, 0.4958, 0.6245, 0.4958, 0.7295, 0.5182, 0.7295, 0.4255, 0.7209, 0.4255, 0.7209, 0.4552, 0.7137, 0.4552, 0.7137, 0.4038, 0.7725, 0.4038, 0.7725, 0.4039, 0.7222, 0.4039, 0.7222])
me_cube_007.materials.append(mat_material_007)
me_cube_007.use_remesh_fix_poles = True
me_cube_007.use_remesh_preserve_attributes = False
me_cube_007.use_mirror_vertex_groups = False
me_cube_007.update()
me_cube_007.normals_split_custom_set([tuple(v) for v in zip(*[iter([1.0, 0.0, 0.0, 1.0, 0.0, 0.0, 1.0, 0.0, 0.0, 1.0, 0.0, 0.0, 0.0, 0.0, 1.0, 0.0, 0.0, 1.0, 0.0, 0.0, 1.0, 0.0, 0.0, 1.0, 0.0, 0.0, 1.0, 0.0, 0.0, 1.0, 0.0, 0.0, 1.0, 0.0, 0.0, 1.0, 0.0, 0.0, -1.0, 0.0, 0.0, -1.0, 0.0, 0.0, -1.0, 0.0, 0.0, -1.0, 1.0, 0.0, 0.0, 1.0, 0.0, 0.0, 1.0, 0.0, 0.0, 1.0, 0.0, 0.0, 0.0, 1.0, 4.927e-08, 0.0, 1.0, 1.889e-08, 0.0, 1.0, -1.889e-08, 0.0, 1.0, -4.927e-08, 0.0, -1.0, 0.0, 0.0, -1.0, 0.0, 0.0, -1.0, 0.0, 0.0, -1.0, 0.0, 0.0, 0.0, 1.0, 0.0, 0.0, 1.0, 0.0, 0.0, 1.0, 0.0, 0.0, 1.0, 0.0, 0.0, 1.0, 0.0, 0.0, 1.0, 0.0, 0.0, 1.0, 0.0, 0.0, 1.0, 0.0, 0.0, 1.0, 0.0, 0.0, 1.0, 0.0, 0.0, 1.0, 0.0, 0.0, 1.0, 0.0, 0.0, 1.0, 0.0, 0.0, 1.0, 0.0, 0.0, 1.0, 0.0, 0.0, 1.0, 0.0, 1.0, 4.927e-08, 0.0, 1.0, 1.889e-08, 0.0, 1.0, 1.889e-08, 0.0, 1.0, 4.927e-08, 0.0, 1.0, -4.927e-08, 0.0, 1.0, -1.889e-08, 0.0, 1.0, -1.889e-08, 0.0, 1.0, -4.927e-08, 0.0, 1.0, -4.927e-08, 0.0, 1.0, -1.889e-08, 0.0, 1.0, 1.889e-08, 0.0, 1.0, 4.927e-08, 0.0, 1.0, 0.0, 0.0, 1.0, 0.0, 0.0, 1.0, 0.0, 0.0, 1.0, 0.0, 1.0, 0.0, 0.0, 1.0, 0.0, 0.0, 1.0, 0.0, 0.0, 1.0, 0.0, 0.0, 0.0, 0.0, -1.0, 0.0, 0.0, -1.0, 0.0, 0.0, -1.0, 0.0, 0.0, -1.0, -1.0, 0.0, 0.0, -1.0, 0.0, 0.0, -1.0, 0.0, 0.0, -1.0, 0.0, 0.0])] * 3)])
me_cube_008 = bpy.data.meshes.new('Cube.008')
me_cube_008.from_pydata([(1367.0, 1538.0, -2633.0), (1367.0, 0.0, -2633.0), (1367.0, 1538.0, 1367.0), (1367.0, 0.0, 1367.0), (-2633.0, 1538.0, 1367.0), (-2633.0, 0.0, 1367.0), (1367.0, 1144.0, -2633.0), (-2633.0, 1144.0, 1367.0), (1367.0, 1144.0, 1367.0), (1808.0, 1144.0, -2633.0), (1808.0, 0.0, -2633.0), (1808.0, 0.0, 1367.0), (1808.0, 1144.0, 1367.0), (1103.0, 1538.0, 1367.0), (1103.0, 0.0, 1367.0), (1103.0, 1144.0, 1367.0), (1381.0, 1144.0, 1237.0), (1381.0, 1144.0, -2504.0), (1794.0, 1144.0, 1237.0), (1794.0, 1144.0, -2504.0), (1381.0, 436.5, 1237.0), (1381.0, 436.5, -2504.0), (1794.0, 436.5, 1237.0), (1794.0, 436.5, -2504.0)], [], [(6, 0, 2, 8), (15, 14, 3, 8), (13, 15, 8, 2), (6, 9, 10, 1), (10, 9, 12, 11), (8, 16, 17, 6), (1, 10, 11, 3), (3, 11, 12, 8), (4, 7, 15, 13), (7, 5, 14, 15), (17, 21, 23, 19), (12, 18, 16, 8), (6, 17, 19, 9), (9, 19, 18, 12), (20, 22, 23, 21), (16, 20, 21, 17), (18, 22, 20, 16), (19, 23, 22, 18)])
me_cube_008.polygons.foreach_set('use_smooth', [True] * 18)
_k = set([(1, 10), (2, 8), (3, 8), (3, 11), (6, 8), (6, 9), (8, 12), (9, 10), (9, 12), (10, 11), (11, 12), (16, 17), (16, 18), (16, 20), (17, 19), (17, 21), (18, 19), (18, 22), (19, 23), (20, 21), (20, 22), (21, 23), (22, 23)])
me_cube_008.attributes.new('sharp_edge', 'BOOLEAN', 'EDGE').data.foreach_set('value', [ (min(e.vertices), max(e.vertices)) in _k for e in me_cube_008.edges])
_uv = me_cube_008.uv_layers.new(name='UVMap')
_uv.uv.foreach_set('vector', [0.4958, 0.7296, 0.4958, 0.7406, 0.6222, 0.7406, 0.6222, 0.7296, 0.4375, 0.6032, 0.4188, 0.8155, 0.4484, 0.8165, 0.4672, 0.6043, 0.444, 0.5302, 0.4375, 0.6032, 0.4672, 0.6043, 0.4737, 0.5312, 0.0, 0.0, 0.0, 0.0, 0.0, 0.0, 0.0, 0.0, 0.3433, 0.7881, 0.4038, 0.7725, 0.4039, 0.7222, 0.3426, 0.7377, 0.3958, 0.6885, 0.3958, 0.6885, 0.3195, 0.6793, 0.3195, 0.6793, 0.0, 0.0, 0.0, 0.0, 0.0, 0.0, 0.0, 0.0, 0.4622, 0.6028, 0.4301, 0.61, 0.4255, 0.7209, 0.4552, 0.7137, 0.8127, 0.6242, 0.692, 0.6564, 0.688, 0.7377, 0.7774, 0.7114, 0.692, 0.6564, 0.4595, 0.716, 0.4511, 0.8105, 0.688, 0.7377, 0.0, 0.0, 0.0, 0.0, 0.0, 0.0, 0.0, 0.0, 0.4255, 0.7209, 0.4255, 0.7209, 0.4552, 0.7137, 0.4552, 0.7137, 0.0, 0.0, 0.0, 0.0, 0.0, 0.0, 0.0, 0.0, 0.4038, 0.7725, 0.4038, 0.7725, 0.4039, 0.7222, 0.4039, 0.7222, 0.3958, 0.6885, 0.3958, 0.6885, 0.3195, 0.6793, 0.3195, 0.6793, 0.5182, 0.6245, 0.4958, 0.6245, 0.4958, 0.7295, 0.5182, 0.7295, 0.4255, 0.7209, 0.4255, 0.7209, 0.4552, 0.7137, 0.4552, 0.7137, 0.4038, 0.7725, 0.4038, 0.7725, 0.4039, 0.7222, 0.4039, 0.7222])
me_cube_008.materials.append(mat_material_008)
me_cube_008.use_remesh_fix_poles = True
me_cube_008.use_remesh_preserve_attributes = False
me_cube_008.use_mirror_vertex_groups = False
me_cube_008.update()
me_cube_008.normals_split_custom_set([tuple(v) for v in zip(*[iter([1.0, 0.0, 0.0, 1.0, 0.0, 0.0, 1.0, 0.0, 0.0, 1.0, 0.0, 0.0, 0.0, 0.0, 1.0, 0.0, 0.0, 1.0, 0.0, 0.0, 1.0, 0.0, 0.0, 1.0, 0.0, 0.0, 1.0, 0.0, 0.0, 1.0, 0.0, 0.0, 1.0, 0.0, 0.0, 1.0, 0.0, 0.0, -1.0, 0.0, 0.0, -1.0, 0.0, 0.0, -1.0, 0.0, 0.0, -1.0, 1.0, 0.0, 0.0, 1.0, 0.0, 0.0, 1.0, 0.0, 0.0, 1.0, 0.0, 0.0, 0.0, 1.0, 4.927e-08, 0.0, 1.0, 1.889e-08, 0.0, 1.0, -1.889e-08, 0.0, 1.0, -4.927e-08, 0.0, -1.0, 0.0, 0.0, -1.0, 0.0, 0.0, -1.0, 0.0, 0.0, -1.0, 0.0, 0.0, 0.0, 1.0, 0.0, 0.0, 1.0, 0.0, 0.0, 1.0, 0.0, 0.0, 1.0, 0.0, 0.0, 1.0, 0.0, 0.0, 1.0, 0.0, 0.0, 1.0, 0.0, 0.0, 1.0, 0.0, 0.0, 1.0, 0.0, 0.0, 1.0, 0.0, 0.0, 1.0, 0.0, 0.0, 1.0, 0.0, 0.0, 1.0, 0.0, 0.0, 1.0, 0.0, 0.0, 1.0, 0.0, 0.0, 1.0, 0.0, 1.0, 4.927e-08, 0.0, 1.0, 1.889e-08, 0.0, 1.0, 1.889e-08, 0.0, 1.0, 4.927e-08, 0.0, 1.0, -4.927e-08, 0.0, 1.0, -1.889e-08, 0.0, 1.0, -1.889e-08, 0.0, 1.0, -4.927e-08, 0.0, 1.0, -4.927e-08, 0.0, 1.0, -1.889e-08, 0.0, 1.0, 1.889e-08, 0.0, 1.0, 4.927e-08, 0.0, 1.0, 0.0, 0.0, 1.0, 0.0, 0.0, 1.0, 0.0, 0.0, 1.0, 0.0, 1.0, 0.0, 0.0, 1.0, 0.0, 0.0, 1.0, 0.0, 0.0, 1.0, 0.0, 0.0, 0.0, 0.0, -1.0, 0.0, 0.0, -1.0, 0.0, 0.0, -1.0, 0.0, 0.0, -1.0, -1.0, 0.0, 0.0, -1.0, 0.0, 0.0, -1.0, 0.0, 0.0, -1.0, 0.0, 0.0])] * 3)])
me_cube_009 = bpy.data.meshes.new('Cube.009')
me_cube_009.from_pydata([(1367.0, 1538.0, -2633.0), (1367.0, 0.0, -2633.0), (1367.0, 1538.0, 1367.0), (1367.0, 0.0, 1367.0), (-2633.0, 1538.0, 1367.0), (-2633.0, 0.0, 1367.0), (1367.0, 1144.0, -2633.0), (-2633.0, 1144.0, 1367.0), (1367.0, 1144.0, 1367.0), (1808.0, 1144.0, -2633.0), (1808.0, 0.0, -2633.0), (1808.0, 0.0, 1367.0), (1808.0, 1144.0, 1367.0), (1103.0, 1538.0, 1367.0), (1103.0, 0.0, 1367.0), (1103.0, 1144.0, 1367.0), (1381.0, 1144.0, 1237.0), (1381.0, 1144.0, -2504.0), (1794.0, 1144.0, 1237.0), (1794.0, 1144.0, -2504.0), (1381.0, 436.5, 1237.0), (1381.0, 436.5, -2504.0), (1794.0, 436.5, 1237.0), (1794.0, 436.5, -2504.0), (-2683.0, 1538.0, -2633.0), (-2683.0, -6000.0, -2633.0), (1417.0, -6000.0, -2633.0), (-2683.0, -6000.0, 1367.0)], [], [(6, 0, 2, 8), (15, 14, 3, 8), (13, 15, 8, 2), (6, 9, 10, 1), (10, 9, 12, 11), (8, 16, 17, 6), (1, 10, 11, 3), (3, 11, 12, 8), (4, 7, 15, 13), (7, 5, 14, 15), (17, 21, 23, 19), (12, 18, 16, 8), (6, 17, 19, 9), (9, 19, 18, 12), (20, 22, 23, 21), (16, 20, 21, 17), (18, 22, 20, 16), (19, 23, 22, 18), (4, 13, 2, 0, 24), (26, 25, 24, 0), (27, 4, 24, 25)])
me_cube_009.polygons.foreach_set('use_smooth', [True] * 21)
_k = set([(0, 2), (0, 24), (1, 10), (2, 8), (2, 13), (3, 8), (3, 11), (4, 13), (4, 24), (6, 8), (6, 9), (8, 12), (9, 10), (9, 12), (10, 11), (11, 12), (16, 17), (16, 18), (16, 20), (17, 19), (17, 21), (18, 19), (18, 22), (19, 23), (20, 21), (20, 22), (21, 23), (22, 23), (24, 25)])
me_cube_009.attributes.new('sharp_edge', 'BOOLEAN', 'EDGE').data.foreach_set('value', [ (min(e.vertices), max(e.vertices)) in _k for e in me_cube_009.edges])
_uv = me_cube_009.uv_layers.new(name='UVMap')
_uv.uv.foreach_set('vector', [0.4958, 0.7296, 0.4958, 0.7406, 0.6222, 0.7406, 0.6222, 0.7296, 0.4375, 0.6032, 0.4188, 0.8155, 0.4484, 0.8165, 0.4672, 0.6043, 0.444, 0.5302, 0.4375, 0.6032, 0.4672, 0.6043, 0.4737, 0.5312, 0.0, 0.0, 0.0, 0.0, 0.0, 0.0, 0.0, 0.0, 0.3433, 0.7881, 0.4038, 0.7725, 0.4039, 0.7222, 0.3426, 0.7377, 0.3958, 0.6885, 0.3958, 0.6885, 0.3195, 0.6793, 0.3195, 0.6793, 0.0, 0.0, 0.0, 0.0, 0.0, 0.0, 0.0, 0.0, 0.4622, 0.6028, 0.4301, 0.61, 0.4255, 0.7209, 0.4552, 0.7137, 0.8127, 0.6242, 0.692, 0.6564, 0.688, 0.7377, 0.7774, 0.7114, 0.692, 0.6564, 0.4595, 0.716, 0.4511, 0.8105, 0.688, 0.7377, 0.0, 0.0, 0.0, 0.0, 0.0, 0.0, 0.0, 0.0, 0.4255, 0.7209, 0.4255, 0.7209, 0.4552, 0.7137, 0.4552, 0.7137, 0.0, 0.0, 0.0, 0.0, 0.0, 0.0, 0.0, 0.0, 0.4038, 0.7725, 0.4038, 0.7725, 0.4039, 0.7222, 0.4039, 0.7222, 0.3958, 0.6885, 0.3958, 0.6885, 0.3195, 0.6793, 0.3195, 0.6793, 0.5182, 0.6245, 0.4958, 0.6245, 0.4958, 0.7295, 0.5182, 0.7295, 0.4255, 0.7209, 0.4255, 0.7209, 0.4552, 0.7137, 0.4552, 0.7137, 0.4038, 0.7725, 0.4038, 0.7725, 0.4039, 0.7222, 0.4039, 0.7222, 0.4674, 0.7139, 0.7126, 0.6519, 0.7337, 0.6455, 0.6757, 0.827, 0.4569, 0.9112, 0.0, 0.0, 0.0, 0.0, 0.4569, 0.9112, 0.6757, 0.827, 0.0, 0.0, 0.4674, 0.7139, 0.4569, 0.9112, 0.0, 0.0])
me_cube_009.materials.append(mat_material_009)
me_cube_009.use_remesh_fix_poles = True
me_cube_009.use_remesh_preserve_attributes = False
me_cube_009.use_mirror_vertex_groups = False
me_cube_009.update()
me_cube_009.normals_split_custom_set([tuple(v) for v in zip(*[iter([1.0, 0.0, 0.0, 1.0, 0.0, 0.0, 1.0, 0.0, 0.0, 1.0, 0.0, 0.0, 0.0, 0.0, 1.0, 0.0, 0.0, 1.0, 0.0, 0.0, 1.0, 0.0, 0.0, 1.0, 0.0, 0.0, 1.0, 0.0, 0.0, 1.0, 0.0, 0.0, 1.0, 0.0, 0.0, 1.0, 0.0, 0.0, -1.0, 0.0, 0.0, -1.0, 0.0, 0.0, -1.0, 0.0, 0.0, -1.0, 1.0, 0.0, 0.0, 1.0, 0.0, 0.0, 1.0, 0.0, 0.0, 1.0, 0.0, 0.0, 0.0, 1.0, 4.927e-08, 0.0, 1.0, 1.889e-08, 0.0, 1.0, -1.889e-08, 0.0, 1.0, -4.927e-08, 0.0, -1.0, 0.0, 0.0, -1.0, 0.0, 0.0, -1.0, 0.0, 0.0, -1.0, 0.0, 0.0, 0.0, 1.0, 0.0, 0.0, 1.0, 0.0, 0.0, 1.0, 0.0, 0.0, 1.0, 0.0, 0.0, 1.0, 0.0, 0.0, 1.0, 0.0, 0.0, 1.0, 0.0, 0.0, 1.0, 0.0, 0.0, 1.0, 0.0, 0.0, 1.0, 0.0, 0.0, 1.0, 0.0, 0.0, 1.0, 0.0, 0.0, 1.0, 0.0, 0.0, 1.0, 0.0, 0.0, 1.0, 0.0, 0.0, 1.0, 0.0, 1.0, 4.927e-08, 0.0, 1.0, 1.889e-08, 0.0, 1.0, 1.889e-08, 0.0, 1.0, 4.927e-08, 0.0, 1.0, -4.927e-08, 0.0, 1.0, -1.889e-08, 0.0, 1.0, -1.889e-08, 0.0, 1.0, -4.927e-08, 0.0, 1.0, -4.927e-08, 0.0, 1.0, -1.889e-08, 0.0, 1.0, 1.889e-08, 0.0, 1.0, 4.927e-08, 0.0, 1.0, 0.0, 0.0, 1.0, 0.0, 0.0, 1.0, 0.0, 0.0, 1.0, 0.0, 1.0, 0.0, 0.0, 1.0, 0.0, 0.0, 1.0, 0.0, 0.0, 1.0, 0.0, 0.0, 0.0, 0.0, -1.0, 0.0, 0.0, -1.0, 0.0, 0.0, -1.0, 0.0, 0.0, -1.0, -1.0, 0.0, 0.0, -1.0, 0.0, 0.0, -1.0, 0.0, 0.0, -1.0, 0.0, 0.0, 0.0, 1.0, 0.0, 0.0, 1.0, 0.0, 0.0, 1.0, 0.0, 0.0, 1.0, 0.0, 0.0, 1.0, 0.0, 0.0, 0.0, -1.0, 0.0, 0.0, -1.0, 0.0, 0.0, -1.0, 0.0, 0.0, -1.0, -1.0, 0.003327, 0.00627, -1.0, 0.003327, 0.00627, -1.0, 0.003327, 0.00627, -1.0, 0.003327, 0.00627])] * 3)])

# ---- objects
ob_saitama_home = bpy.data.objects.new('Saitama Home', me_cube)
ob_saitama_home_001 = bpy.data.objects.new('Saitama Home.001', me_cube_001)
ob_saitama_home_002 = bpy.data.objects.new('Saitama Home.002', me_cube_002)
ob_saitama_home_003 = bpy.data.objects.new('Saitama Home.003', me_cube_003)
ob_saitama_home_004 = bpy.data.objects.new('Saitama Home.004', me_cube_004)
ob_saitama_home_005 = bpy.data.objects.new('Saitama Home.005', me_cube_005)
ob_saitama_home_006 = bpy.data.objects.new('Saitama Home.006', me_cube_006)
ob_saitama_home_007 = bpy.data.objects.new('Saitama Home.007', me_cube_007)
ob_saitama_home_008 = bpy.data.objects.new('Saitama Home.008', me_cube_008)
ob_saitama_home_009 = bpy.data.objects.new('Saitama Home.009', me_cube_009)

# ---- transforms, parenting, visibility, modifiers, constraints
ob_saitama_home.location = (0.0, 0.0, 0.0)
ob_saitama_home.lock_rotations_4d = False
ob_saitama_home.empty_display_type = 'ARROWS'
ob_saitama_home.lineart.crease_threshold = 0.0
ob_saitama_home_001.location = (0.0, 0.0, 0.0)
ob_saitama_home_001.lock_rotations_4d = False
ob_saitama_home_001.empty_display_type = 'ARROWS'
ob_saitama_home_001.lineart.crease_threshold = 0.0
ob_saitama_home_002.location = (0.0, 0.0, 30.0)
ob_saitama_home_002.lock_rotations_4d = False
ob_saitama_home_002.empty_display_type = 'ARROWS'
ob_saitama_home_002.lineart.crease_threshold = 0.0
ob_saitama_home_003.location = (0.0, 0.0, 45.0)
ob_saitama_home_003.lock_rotations_4d = False
ob_saitama_home_003.empty_display_type = 'ARROWS'
ob_saitama_home_003.lineart.crease_threshold = 0.0
ob_saitama_home_004.location = (0.0, 0.0, 60.0)
ob_saitama_home_004.lock_rotations_4d = False
ob_saitama_home_004.empty_display_type = 'ARROWS'
ob_saitama_home_004.lineart.crease_threshold = 0.0
ob_saitama_home_005.location = (0.0, 0.0, 0.0)
ob_saitama_home_005.rotation_euler = (1.571, -0.0, 0.0)
ob_saitama_home_005.scale = (0.01, 0.01, 0.01)
ob_saitama_home_005.color = (0.8, 0.8, 0.8, 1.0)
ob_saitama_home_005.lineart.crease_threshold = 0.0
ob_saitama_home_006.location = (0.0, 0.0, 0.0)
ob_saitama_home_006.rotation_euler = (1.571, -0.0, 0.0)
ob_saitama_home_006.scale = (0.01, 0.01, 0.01)
ob_saitama_home_006.color = (0.8, 0.8, 0.8, 1.0)
ob_saitama_home_006.lineart.crease_threshold = 0.0
ob_saitama_home_007.location = (0.0, 0.0, 30.0)
ob_saitama_home_007.rotation_euler = (1.571, -0.0, 0.0)
ob_saitama_home_007.scale = (0.01, 0.01, 0.01)
ob_saitama_home_007.color = (0.8, 0.8, 0.8, 1.0)
ob_saitama_home_007.lineart.crease_threshold = 0.0
ob_saitama_home_008.location = (0.0, 0.0, 45.0)
ob_saitama_home_008.rotation_euler = (1.571, -0.0, 0.0)
ob_saitama_home_008.scale = (0.01, 0.01, 0.01)
ob_saitama_home_008.color = (0.8, 0.8, 0.8, 1.0)
ob_saitama_home_008.lineart.crease_threshold = 0.0
ob_saitama_home_009.location = (0.0, 0.0, 60.0)
ob_saitama_home_009.rotation_euler = (1.571, -0.0, 0.0)
ob_saitama_home_009.scale = (0.01, 0.01, 0.01)
ob_saitama_home_009.color = (0.8, 0.8, 0.8, 1.0)
ob_saitama_home_009.lineart.crease_threshold = 0.0

# ---- collection membership
col_collection.objects.link(ob_saitama_home)
col_collection.objects.link(ob_saitama_home_001)
col_collection.objects.link(ob_saitama_home_002)
col_collection.objects.link(ob_saitama_home_003)
col_collection.objects.link(ob_saitama_home_004)
col_collection.objects.link(ob_saitama_home_005)
col_collection.objects.link(ob_saitama_home_006)
col_collection.objects.link(ob_saitama_home_007)
col_collection.objects.link(ob_saitama_home_008)
col_collection.objects.link(ob_saitama_home_009)

# ---- scene / render settings (as saved in the file)
scene.frame_start = 1; scene.frame_end = 250; scene.frame_set(1)
scene.render.engine = 'BLENDER_EEVEE_NEXT'
scene.cycles.use_denoising = False
scene.cycles.samples = 128
scene.cycles.sampling_pattern = 'TABULATED_SOBOL'
scene.cycles.use_adaptive_sampling = False
scene.cycles.use_light_tree = False
scene.view_settings.view_transform = 'Filmic'
bpy.context.view_layer.update()

# ---- added for rendering (the .blend has no active camera and no usable light): camera, sun
cam_auto = bpy.data.cameras.new('AutoCamera')
cam_auto.lens = 50.0
cam_auto.sensor_width = 36.0
cam_auto.clip_end = 1648.3
ob_auto_camera = bpy.data.objects.new('AutoCamera', cam_auto)
scene.collection.objects.link(ob_auto_camera)
ob_auto_camera.location = (89.5437, -106.371, 116.024)
ob_auto_camera.rotation_euler = (1.09748, -7.21219e-08, 0.694738)
scene.camera = ob_auto_camera
light_auto_sun = bpy.data.lights.new('AutoSun', 'SUN')
light_auto_sun.energy = 3.0
light_auto_sun.angle = 0.0523599
ob_auto_sun = bpy.data.objects.new('AutoSun', light_auto_sun)
scene.collection.objects.link(ob_auto_sun)
ob_auto_sun.rotation_euler = (0.872665, 0.174533, 0.523599)
bpy.context.view_layer.update()
